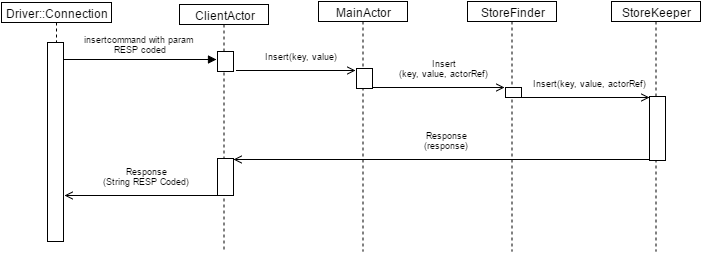

The diagram above was exported from draw.io. Its source (the exported page's mxGraphModel, read from the mxfile embedded in the PNG):
<mxGraphModel dx="7216" dy="9009" grid="1" gridSize="10" guides="1" tooltips="1" connect="1" arrows="1" fold="1" page="1" pageScale="1" pageWidth="826" pageHeight="1169" background="#ffffff" math="0" shadow="0">
  <root>
    <mxCell id="0" />
    <mxCell id="1" parent="0" />
    <mxCell id="2" value="&lt;span&gt;insertcommand with param&amp;nbsp;&lt;/span&gt;&lt;div&gt;RESP coded&lt;/div&gt;" style="html=1;verticalAlign=bottom;endArrow=block;entryX=0;entryY=0;fontSize=9;" edge="1" parent="1">
      <mxGeometry x="-21" y="-97" as="geometry">
        <mxPoint x="-4459" y="-3972" as="sourcePoint" />
        <Array as="points" />
        <mxPoint y="-5" as="offset" />
        <mxPoint x="-4306" y="-3972" as="targetPoint" />
      </mxGeometry>
    </mxCell>
    <mxCell id="3" value="" style="html=1;points=[];perimeter=orthogonalPerimeter;" vertex="1" parent="1">
      <mxGeometry x="-4475" y="-3989" width="16" height="199" as="geometry" />
    </mxCell>
    <mxCell id="4" value="Driver::Connection" style="shape=umlLifeline;perimeter=lifelinePerimeter;whiteSpace=wrap;html=1;container=1;collapsible=0;recursiveResize=0;outlineConnect=0;size=20;" vertex="1" parent="1">
      <mxGeometry x="-4521" y="-4029" width="110" height="40" as="geometry" />
    </mxCell>
    <mxCell id="5" value="MainActor" style="shape=umlLifeline;perimeter=lifelinePerimeter;whiteSpace=wrap;html=1;container=1;collapsible=0;recursiveResize=0;outlineConnect=0;size=20;" vertex="1" parent="1">
      <mxGeometry x="-4204" y="-4030" width="89" height="250" as="geometry" />
    </mxCell>
    <mxCell id="6" value="Insert(key, value)" style="html=1;verticalAlign=bottom;endArrow=open;entryX=0;entryY=0.029;entryPerimeter=0;fontSize=9;endFill=0;" edge="1" parent="1">
      <mxGeometry x="-161" y="-120" as="geometry">
        <mxPoint x="-4286" y="-3961" as="sourcePoint" />
        <Array as="points" />
        <mxPoint x="5" y="-9" as="offset" />
        <mxPoint x="-4167" y="-3961" as="targetPoint" />
      </mxGeometry>
    </mxCell>
    <mxCell id="7" value="StoreFinder" style="shape=umlLifeline;perimeter=lifelinePerimeter;whiteSpace=wrap;html=1;container=1;collapsible=0;recursiveResize=0;outlineConnect=0;size=20;" vertex="1" parent="1">
      <mxGeometry x="-4055" y="-4030" width="89" height="250" as="geometry" />
    </mxCell>
    <mxCell id="8" value="ClientActor" style="shape=umlLifeline;perimeter=lifelinePerimeter;whiteSpace=wrap;html=1;container=1;collapsible=0;recursiveResize=0;outlineConnect=0;size=20;" vertex="1" parent="1">
      <mxGeometry x="-4343" y="-4027" width="89" height="247" as="geometry" />
    </mxCell>
    <mxCell id="9" value="StoreKeeper" style="shape=umlLifeline;perimeter=lifelinePerimeter;whiteSpace=wrap;html=1;container=1;collapsible=0;recursiveResize=0;outlineConnect=0;size=20;" vertex="1" parent="1">
      <mxGeometry x="-3911" y="-4030" width="89" height="250" as="geometry" />
    </mxCell>
    <mxCell id="10" value="Insert&lt;div&gt;(key, value, actorRef)&lt;/div&gt;" style="html=1;verticalAlign=bottom;endArrow=open;fontSize=9;endFill=0;entryX=-0.042;entryY=-0.05;entryPerimeter=0;" edge="1" target="17" parent="1">
      <mxGeometry x="-25" y="-103" as="geometry">
        <mxPoint x="-4150" y="-3944" as="sourcePoint" />
        <Array as="points" />
        <mxPoint x="5" y="-9" as="offset" />
        <mxPoint x="-4021" y="-3944" as="targetPoint" />
      </mxGeometry>
    </mxCell>
    <mxCell id="11" value="Insert&lt;span style=&quot;line-height: 1.2&quot;&gt;(key, value, actorRef)&lt;/span&gt;" style="html=1;verticalAlign=bottom;endArrow=open;fontSize=9;endFill=0;" edge="1" parent="1">
      <mxGeometry x="123" y="-93" as="geometry">
        <mxPoint x="-4002" y="-3934" as="sourcePoint" />
        <Array as="points" />
        <mxPoint x="5" y="-9" as="offset" />
        <mxPoint x="-3873" y="-3934" as="targetPoint" />
      </mxGeometry>
    </mxCell>
    <mxCell id="12" value="Response&lt;div&gt;(response)&lt;/div&gt;" style="html=1;verticalAlign=bottom;endArrow=open;fontSize=9;endFill=0;" edge="1" parent="1">
      <mxGeometry x="133" y="-86" as="geometry">
        <mxPoint x="-3873" y="-3872" as="sourcePoint" />
        <Array as="points" />
        <mxPoint x="5" y="-9" as="offset" />
        <mxPoint x="-4289" y="-3872" as="targetPoint" />
      </mxGeometry>
    </mxCell>
    <mxCell id="13" value="Response&lt;div&gt;(String RESP Coded)&lt;/div&gt;" style="html=1;verticalAlign=bottom;endArrow=open;fontSize=9;endFill=0;" edge="1" parent="1">
      <mxGeometry x="143" y="-76" as="geometry">
        <mxPoint x="-4305" y="-3836" as="sourcePoint" />
        <Array as="points" />
        <mxPoint x="5" y="-9" as="offset" />
        <mxPoint x="-4458" y="-3836" as="targetPoint" />
      </mxGeometry>
    </mxCell>
    <mxCell id="14" value="" style="html=1;points=[];perimeter=orthogonalPerimeter;" vertex="1" parent="1">
      <mxGeometry x="-4305" y="-3873" width="16" height="37" as="geometry" />
    </mxCell>
    <mxCell id="15" value="" style="html=1;points=[];perimeter=orthogonalPerimeter;" vertex="1" parent="1">
      <mxGeometry x="-4305" y="-3980" width="16" height="20" as="geometry" />
    </mxCell>
    <mxCell id="16" value="" style="html=1;points=[];perimeter=orthogonalPerimeter;" vertex="1" parent="1">
      <mxGeometry x="-4166" y="-3963" width="16" height="20" as="geometry" />
    </mxCell>
    <mxCell id="17" value="" style="html=1;points=[];perimeter=orthogonalPerimeter;" vertex="1" parent="1">
      <mxGeometry x="-4017" y="-3944" width="16" height="10" as="geometry" />
    </mxCell>
    <mxCell id="18" value="" style="html=1;points=[];perimeter=orthogonalPerimeter;" vertex="1" parent="1">
      <mxGeometry x="-3873" y="-3935" width="16" height="64" as="geometry" />
    </mxCell>
  </root>
</mxGraphModel>